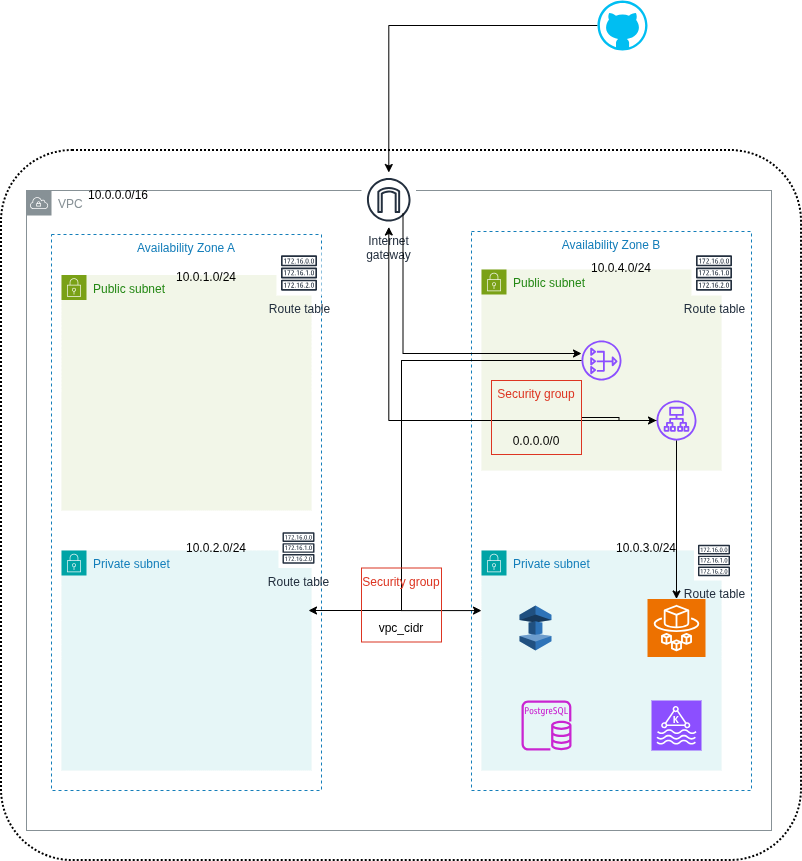

The diagram above was exported from draw.io. Its source (the exported page's mxGraphModel, read from the mxfile embedded in the PNG):
<mxGraphModel dx="1360" dy="1859" grid="1" gridSize="10" guides="1" tooltips="1" connect="1" arrows="1" fold="1" page="1" pageScale="1" pageWidth="850" pageHeight="1100" math="0" shadow="0">
  <root>
    <mxCell id="0" />
    <mxCell id="1" parent="0" />
    <mxCell id="rt-hHLZU_d6HKgE8MBIL-1" value="" style="rounded=1;arcSize=10;dashed=1;fillColor=none;gradientColor=none;dashPattern=1 1;strokeWidth=2;" vertex="1" parent="1">
      <mxGeometry x="40" y="40" width="800" height="710" as="geometry" />
    </mxCell>
    <mxCell id="rt-hHLZU_d6HKgE8MBIL-2" value="VPC" style="sketch=0;outlineConnect=0;gradientColor=none;html=1;whiteSpace=wrap;fontSize=12;fontStyle=0;shape=mxgraph.aws4.group;grIcon=mxgraph.aws4.group_vpc;strokeColor=#879196;fillColor=none;verticalAlign=top;align=left;spacingLeft=30;fontColor=#879196;dashed=0;" vertex="1" parent="1">
      <mxGeometry x="65" y="80" width="745" height="640" as="geometry" />
    </mxCell>
    <mxCell id="rt-hHLZU_d6HKgE8MBIL-14" value="Availability Zone B" style="fillColor=none;strokeColor=#147EBA;dashed=1;verticalAlign=top;fontStyle=0;fontColor=#147EBA;whiteSpace=wrap;html=1;" vertex="1" parent="1">
      <mxGeometry x="510" y="121" width="280" height="559" as="geometry" />
    </mxCell>
    <mxCell id="rt-hHLZU_d6HKgE8MBIL-13" value="Availability Zone A" style="fillColor=none;strokeColor=#147EBA;dashed=1;verticalAlign=top;fontStyle=0;fontColor=#147EBA;whiteSpace=wrap;html=1;" vertex="1" parent="1">
      <mxGeometry x="90" y="124" width="270" height="556" as="geometry" />
    </mxCell>
    <mxCell id="rt-hHLZU_d6HKgE8MBIL-3" value="Private subnet" style="points=[[0,0],[0.25,0],[0.5,0],[0.75,0],[1,0],[1,0.25],[1,0.5],[1,0.75],[1,1],[0.75,1],[0.5,1],[0.25,1],[0,1],[0,0.75],[0,0.5],[0,0.25]];outlineConnect=0;gradientColor=none;html=1;whiteSpace=wrap;fontSize=12;fontStyle=0;container=1;pointerEvents=0;collapsible=0;recursiveResize=0;shape=mxgraph.aws4.group;grIcon=mxgraph.aws4.group_security_group;grStroke=0;strokeColor=#00A4A6;fillColor=#E6F6F7;verticalAlign=top;align=left;spacingLeft=30;fontColor=#147EBA;dashed=0;" vertex="1" parent="1">
      <mxGeometry x="520" y="440" width="240" height="220" as="geometry" />
    </mxCell>
    <mxCell id="rt-hHLZU_d6HKgE8MBIL-11" value="" style="sketch=0;points=[[0,0,0],[0.25,0,0],[0.5,0,0],[0.75,0,0],[1,0,0],[0,1,0],[0.25,1,0],[0.5,1,0],[0.75,1,0],[1,1,0],[0,0.25,0],[0,0.5,0],[0,0.75,0],[1,0.25,0],[1,0.5,0],[1,0.75,0]];outlineConnect=0;fontColor=#232F3E;fillColor=#ED7100;strokeColor=#ffffff;dashed=0;verticalLabelPosition=bottom;verticalAlign=top;align=center;html=1;fontSize=12;fontStyle=0;aspect=fixed;shape=mxgraph.aws4.resourceIcon;resIcon=mxgraph.aws4.fargate;" vertex="1" parent="rt-hHLZU_d6HKgE8MBIL-3">
      <mxGeometry x="166" y="48.5" width="58" height="58" as="geometry" />
    </mxCell>
    <mxCell id="rt-hHLZU_d6HKgE8MBIL-4" value="Public subnet" style="points=[[0,0],[0.25,0],[0.5,0],[0.75,0],[1,0],[1,0.25],[1,0.5],[1,0.75],[1,1],[0.75,1],[0.5,1],[0.25,1],[0,1],[0,0.75],[0,0.5],[0,0.25]];outlineConnect=0;gradientColor=none;html=1;whiteSpace=wrap;fontSize=12;fontStyle=0;container=1;pointerEvents=0;collapsible=0;recursiveResize=0;shape=mxgraph.aws4.group;grIcon=mxgraph.aws4.group_security_group;grStroke=0;strokeColor=#7AA116;fillColor=#F2F6E8;verticalAlign=top;align=left;spacingLeft=30;fontColor=#248814;dashed=0;" vertex="1" parent="1">
      <mxGeometry x="100" y="164.5" width="250" height="235.5" as="geometry" />
    </mxCell>
    <mxCell id="rt-hHLZU_d6HKgE8MBIL-34" value="10.0.1.0/24" style="text;html=1;whiteSpace=wrap;strokeColor=none;fillColor=none;align=center;verticalAlign=middle;rounded=0;" vertex="1" parent="rt-hHLZU_d6HKgE8MBIL-4">
      <mxGeometry x="110" y="-5.5" width="70" height="15" as="geometry" />
    </mxCell>
    <mxCell id="rt-hHLZU_d6HKgE8MBIL-6" value="Internet&#10;gateway" style="sketch=0;outlineConnect=0;fontColor=#232F3E;gradientColor=none;strokeColor=#232F3E;fillColor=#ffffff;dashed=0;verticalLabelPosition=bottom;verticalAlign=top;align=center;html=1;fontSize=12;fontStyle=0;aspect=fixed;shape=mxgraph.aws4.resourceIcon;resIcon=mxgraph.aws4.internet_gateway;" vertex="1" parent="1">
      <mxGeometry x="400" y="62" width="54.5" height="54.5" as="geometry" />
    </mxCell>
    <mxCell id="rt-hHLZU_d6HKgE8MBIL-7" value="" style="sketch=0;points=[[0,0,0],[0.25,0,0],[0.5,0,0],[0.75,0,0],[1,0,0],[0,1,0],[0.25,1,0],[0.5,1,0],[0.75,1,0],[1,1,0],[0,0.25,0],[0,0.5,0],[0,0.75,0],[1,0.25,0],[1,0.5,0],[1,0.75,0]];outlineConnect=0;fontColor=#232F3E;fillColor=#8C4FFF;strokeColor=#ffffff;dashed=0;verticalLabelPosition=bottom;verticalAlign=top;align=center;html=1;fontSize=12;fontStyle=0;aspect=fixed;shape=mxgraph.aws4.resourceIcon;resIcon=mxgraph.aws4.managed_streaming_for_kafka;" vertex="1" parent="1">
      <mxGeometry x="690" y="590" width="50" height="50" as="geometry" />
    </mxCell>
    <mxCell id="rt-hHLZU_d6HKgE8MBIL-8" value="" style="sketch=0;outlineConnect=0;fontColor=#232F3E;gradientColor=none;fillColor=#C925D1;strokeColor=none;dashed=0;verticalLabelPosition=bottom;verticalAlign=top;align=center;html=1;fontSize=12;fontStyle=0;aspect=fixed;pointerEvents=1;shape=mxgraph.aws4.rds_postgresql_instance;" vertex="1" parent="1">
      <mxGeometry x="560" y="590" width="50" height="50" as="geometry" />
    </mxCell>
    <mxCell id="rt-hHLZU_d6HKgE8MBIL-12" value="" style="outlineConnect=0;dashed=0;verticalLabelPosition=bottom;verticalAlign=top;align=center;html=1;shape=mxgraph.aws3.elasticache;fillColor=#2E73B8;gradientColor=none;" vertex="1" parent="1">
      <mxGeometry x="558" y="495" width="32" height="45" as="geometry" />
    </mxCell>
    <mxCell id="rt-hHLZU_d6HKgE8MBIL-15" value="Public subnet" style="points=[[0,0],[0.25,0],[0.5,0],[0.75,0],[1,0],[1,0.25],[1,0.5],[1,0.75],[1,1],[0.75,1],[0.5,1],[0.25,1],[0,1],[0,0.75],[0,0.5],[0,0.25]];outlineConnect=0;gradientColor=none;html=1;whiteSpace=wrap;fontSize=12;fontStyle=0;container=1;pointerEvents=0;collapsible=0;recursiveResize=0;shape=mxgraph.aws4.group;grIcon=mxgraph.aws4.group_security_group;grStroke=0;strokeColor=#7AA116;fillColor=#F2F6E8;verticalAlign=top;align=left;spacingLeft=30;fontColor=#248814;dashed=0;" vertex="1" parent="1">
      <mxGeometry x="520" y="159" width="240" height="201" as="geometry" />
    </mxCell>
    <mxCell id="rt-hHLZU_d6HKgE8MBIL-5" value="" style="sketch=0;outlineConnect=0;fontColor=#232F3E;gradientColor=none;fillColor=#8C4FFF;strokeColor=none;dashed=0;verticalLabelPosition=bottom;verticalAlign=top;align=center;html=1;fontSize=12;fontStyle=0;aspect=fixed;pointerEvents=1;shape=mxgraph.aws4.nat_gateway;" vertex="1" parent="rt-hHLZU_d6HKgE8MBIL-15">
      <mxGeometry x="100" y="71" width="40" height="40" as="geometry" />
    </mxCell>
    <mxCell id="rt-hHLZU_d6HKgE8MBIL-23" value="" style="sketch=0;outlineConnect=0;fontColor=#232F3E;gradientColor=none;fillColor=#8C4FFF;strokeColor=none;dashed=0;verticalLabelPosition=bottom;verticalAlign=top;align=center;html=1;fontSize=12;fontStyle=0;aspect=fixed;pointerEvents=1;shape=mxgraph.aws4.application_load_balancer;" vertex="1" parent="rt-hHLZU_d6HKgE8MBIL-15">
      <mxGeometry x="175" y="131" width="40" height="40" as="geometry" />
    </mxCell>
    <mxCell id="rt-hHLZU_d6HKgE8MBIL-37" value="10.0.4.0/24" style="text;html=1;whiteSpace=wrap;strokeColor=none;fillColor=none;align=center;verticalAlign=middle;rounded=0;" vertex="1" parent="rt-hHLZU_d6HKgE8MBIL-15">
      <mxGeometry x="105" y="-9" width="70" height="15" as="geometry" />
    </mxCell>
    <mxCell id="rt-hHLZU_d6HKgE8MBIL-16" value="Private subnet" style="points=[[0,0],[0.25,0],[0.5,0],[0.75,0],[1,0],[1,0.25],[1,0.5],[1,0.75],[1,1],[0.75,1],[0.5,1],[0.25,1],[0,1],[0,0.75],[0,0.5],[0,0.25]];outlineConnect=0;gradientColor=none;html=1;whiteSpace=wrap;fontSize=12;fontStyle=0;container=1;pointerEvents=0;collapsible=0;recursiveResize=0;shape=mxgraph.aws4.group;grIcon=mxgraph.aws4.group_security_group;grStroke=0;strokeColor=#00A4A6;fillColor=#E6F6F7;verticalAlign=top;align=left;spacingLeft=30;fontColor=#147EBA;dashed=0;" vertex="1" parent="1">
      <mxGeometry x="100" y="440" width="250" height="220" as="geometry" />
    </mxCell>
    <mxCell id="rt-hHLZU_d6HKgE8MBIL-35" value="10.0.2.0/24" style="text;html=1;whiteSpace=wrap;strokeColor=none;fillColor=none;align=center;verticalAlign=middle;rounded=0;" vertex="1" parent="rt-hHLZU_d6HKgE8MBIL-16">
      <mxGeometry x="120" y="-10" width="70" height="15" as="geometry" />
    </mxCell>
    <mxCell id="rt-hHLZU_d6HKgE8MBIL-21" style="edgeStyle=orthogonalEdgeStyle;rounded=0;orthogonalLoop=1;jettySize=auto;html=1;" edge="1" parent="1">
      <mxGeometry relative="1" as="geometry">
        <mxPoint x="441.5" y="103" as="sourcePoint" />
        <mxPoint x="620" y="243" as="targetPoint" />
        <Array as="points">
          <mxPoint x="442" y="243" />
        </Array>
      </mxGeometry>
    </mxCell>
    <mxCell id="rt-hHLZU_d6HKgE8MBIL-22" style="edgeStyle=orthogonalEdgeStyle;rounded=0;orthogonalLoop=1;jettySize=auto;html=1;entryX=0.6;entryY=0.648;entryDx=0;entryDy=0;entryPerimeter=0;" edge="1" parent="1" source="rt-hHLZU_d6HKgE8MBIL-5" target="rt-hHLZU_d6HKgE8MBIL-1">
      <mxGeometry relative="1" as="geometry">
        <Array as="points">
          <mxPoint x="440" y="250" />
          <mxPoint x="440" y="500" />
        </Array>
      </mxGeometry>
    </mxCell>
    <mxCell id="rt-hHLZU_d6HKgE8MBIL-24" style="edgeStyle=orthogonalEdgeStyle;rounded=0;orthogonalLoop=1;jettySize=auto;html=1;" edge="1" parent="1" source="rt-hHLZU_d6HKgE8MBIL-23" target="rt-hHLZU_d6HKgE8MBIL-11">
      <mxGeometry relative="1" as="geometry" />
    </mxCell>
    <mxCell id="rt-hHLZU_d6HKgE8MBIL-26" style="edgeStyle=orthogonalEdgeStyle;rounded=0;orthogonalLoop=1;jettySize=auto;html=1;" edge="1" parent="1" source="rt-hHLZU_d6HKgE8MBIL-23" target="rt-hHLZU_d6HKgE8MBIL-6">
      <mxGeometry relative="1" as="geometry" />
    </mxCell>
    <mxCell id="rt-hHLZU_d6HKgE8MBIL-28" style="edgeStyle=orthogonalEdgeStyle;rounded=0;orthogonalLoop=1;jettySize=auto;html=1;" edge="1" parent="1" source="rt-hHLZU_d6HKgE8MBIL-27" target="rt-hHLZU_d6HKgE8MBIL-6">
      <mxGeometry relative="1" as="geometry" />
    </mxCell>
    <mxCell id="rt-hHLZU_d6HKgE8MBIL-27" value="" style="verticalLabelPosition=bottom;html=1;verticalAlign=top;align=center;strokeColor=none;fillColor=#00BEF2;shape=mxgraph.azure.github_code;pointerEvents=1;" vertex="1" parent="1">
      <mxGeometry x="636" y="-110" width="50" height="50" as="geometry" />
    </mxCell>
    <mxCell id="rt-hHLZU_d6HKgE8MBIL-29" value="Route table" style="sketch=0;outlineConnect=0;fontColor=#232F3E;gradientColor=none;strokeColor=#232F3E;fillColor=#ffffff;dashed=0;verticalLabelPosition=bottom;verticalAlign=top;align=center;html=1;fontSize=12;fontStyle=0;aspect=fixed;shape=mxgraph.aws4.resourceIcon;resIcon=mxgraph.aws4.route_table;" vertex="1" parent="1">
      <mxGeometry x="730" y="140" width="45" height="45" as="geometry" />
    </mxCell>
    <mxCell id="rt-hHLZU_d6HKgE8MBIL-30" value="Route table" style="sketch=0;outlineConnect=0;fontColor=#232F3E;gradientColor=none;strokeColor=#232F3E;fillColor=#ffffff;dashed=0;verticalLabelPosition=bottom;verticalAlign=top;align=center;html=1;fontSize=12;fontStyle=0;aspect=fixed;shape=mxgraph.aws4.resourceIcon;resIcon=mxgraph.aws4.route_table;" vertex="1" parent="1">
      <mxGeometry x="732.5" y="430" width="40" height="40" as="geometry" />
    </mxCell>
    <mxCell id="rt-hHLZU_d6HKgE8MBIL-32" style="edgeStyle=orthogonalEdgeStyle;rounded=0;orthogonalLoop=1;jettySize=auto;html=1;" edge="1" parent="1">
      <mxGeometry relative="1" as="geometry">
        <mxPoint x="607" y="250" as="sourcePoint" />
        <mxPoint x="347" y="500" as="targetPoint" />
        <Array as="points">
          <mxPoint x="440" y="250" />
          <mxPoint x="440" y="500" />
        </Array>
      </mxGeometry>
    </mxCell>
    <mxCell id="rt-hHLZU_d6HKgE8MBIL-33" value="10.0.0.0/16" style="text;html=1;whiteSpace=wrap;strokeColor=none;fillColor=none;align=center;verticalAlign=middle;rounded=0;" vertex="1" parent="1">
      <mxGeometry x="122" y="77" width="70" height="15" as="geometry" />
    </mxCell>
    <mxCell id="rt-hHLZU_d6HKgE8MBIL-36" value="10.0.3.0/24" style="text;html=1;whiteSpace=wrap;strokeColor=none;fillColor=none;align=center;verticalAlign=middle;rounded=0;" vertex="1" parent="1">
      <mxGeometry x="650" y="430" width="70" height="15" as="geometry" />
    </mxCell>
    <mxCell id="rt-hHLZU_d6HKgE8MBIL-39" value="Route table" style="sketch=0;outlineConnect=0;fontColor=#232F3E;gradientColor=none;strokeColor=#232F3E;fillColor=#ffffff;dashed=0;verticalLabelPosition=bottom;verticalAlign=top;align=center;html=1;fontSize=12;fontStyle=0;aspect=fixed;shape=mxgraph.aws4.resourceIcon;resIcon=mxgraph.aws4.route_table;" vertex="1" parent="1">
      <mxGeometry x="315" y="140" width="45" height="45" as="geometry" />
    </mxCell>
    <mxCell id="rt-hHLZU_d6HKgE8MBIL-40" value="Route table" style="sketch=0;outlineConnect=0;fontColor=#232F3E;gradientColor=none;strokeColor=#232F3E;fillColor=#ffffff;dashed=0;verticalLabelPosition=bottom;verticalAlign=top;align=center;html=1;fontSize=12;fontStyle=0;aspect=fixed;shape=mxgraph.aws4.resourceIcon;resIcon=mxgraph.aws4.route_table;" vertex="1" parent="1">
      <mxGeometry x="317" y="417.5" width="40" height="40" as="geometry" />
    </mxCell>
    <mxCell id="rt-hHLZU_d6HKgE8MBIL-41" value="0.0.0.0/0" style="text;html=1;whiteSpace=wrap;strokeColor=none;fillColor=none;align=center;verticalAlign=middle;rounded=0;" vertex="1" parent="1">
      <mxGeometry x="550" y="320" width="50" height="21" as="geometry" />
    </mxCell>
    <mxCell id="rt-hHLZU_d6HKgE8MBIL-42" value="Security group" style="fillColor=none;strokeColor=#DD3522;verticalAlign=top;fontStyle=0;fontColor=#DD3522;whiteSpace=wrap;html=1;" vertex="1" parent="1">
      <mxGeometry x="400" y="457.5" width="80" height="74" as="geometry" />
    </mxCell>
    <mxCell id="rt-hHLZU_d6HKgE8MBIL-44" style="edgeStyle=orthogonalEdgeStyle;rounded=0;orthogonalLoop=1;jettySize=auto;html=1;" edge="1" parent="1" source="rt-hHLZU_d6HKgE8MBIL-10" target="rt-hHLZU_d6HKgE8MBIL-23">
      <mxGeometry relative="1" as="geometry" />
    </mxCell>
    <mxCell id="rt-hHLZU_d6HKgE8MBIL-10" value="Security group" style="fillColor=none;strokeColor=#DD3522;verticalAlign=top;fontStyle=0;fontColor=#DD3522;whiteSpace=wrap;html=1;" vertex="1" parent="1">
      <mxGeometry x="530" y="270" width="90" height="74" as="geometry" />
    </mxCell>
    <mxCell id="rt-hHLZU_d6HKgE8MBIL-45" value="vpc_cidr" style="text;html=1;whiteSpace=wrap;strokeColor=none;fillColor=none;align=center;verticalAlign=middle;rounded=0;" vertex="1" parent="1">
      <mxGeometry x="415" y="508.88" width="50" height="17.25" as="geometry" />
    </mxCell>
  </root>
</mxGraphModel>